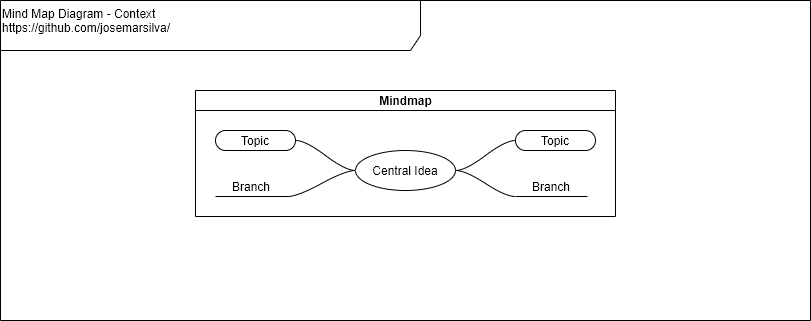

The diagram above was exported from draw.io. Its source (the exported page's mxGraphModel, read from the mxfile embedded in the PNG):
<mxGraphModel dx="1108" dy="534" grid="1" gridSize="10" guides="1" tooltips="1" connect="1" arrows="1" fold="1" page="1" pageScale="1" pageWidth="827" pageHeight="1169" math="0" shadow="0">
  <root>
    <mxCell id="0" />
    <mxCell id="1" parent="0" />
    <mxCell id="5jpJCo4kvUvBawqh1GSk-1" value="&lt;div&gt;&lt;/div&gt;Mind Map Diagram - Context&lt;br&gt;https://github.com/josemarsilva/&lt;div&gt;&lt;br&gt;&lt;/div&gt;" style="shape=umlFrame;whiteSpace=wrap;html=1;width=420;height=50;verticalAlign=top;align=left;" vertex="1" parent="1">
      <mxGeometry x="10" y="10" width="810" height="320" as="geometry" />
    </mxCell>
    <mxCell id="5jpJCo4kvUvBawqh1GSk-2" value="Mindmap" style="swimlane;html=1;startSize=20;horizontal=1;containerType=tree;" vertex="1" parent="1">
      <mxGeometry x="205" y="100" width="420" height="126" as="geometry" />
    </mxCell>
    <mxCell id="5jpJCo4kvUvBawqh1GSk-3" value="" style="edgeStyle=entityRelationEdgeStyle;startArrow=none;endArrow=none;segment=10;curved=1;" edge="1" parent="5jpJCo4kvUvBawqh1GSk-2" source="5jpJCo4kvUvBawqh1GSk-7" target="5jpJCo4kvUvBawqh1GSk-8">
      <mxGeometry relative="1" as="geometry" />
    </mxCell>
    <mxCell id="5jpJCo4kvUvBawqh1GSk-4" value="" style="edgeStyle=entityRelationEdgeStyle;startArrow=none;endArrow=none;segment=10;curved=1;" edge="1" parent="5jpJCo4kvUvBawqh1GSk-2" source="5jpJCo4kvUvBawqh1GSk-7" target="5jpJCo4kvUvBawqh1GSk-9">
      <mxGeometry relative="1" as="geometry" />
    </mxCell>
    <mxCell id="5jpJCo4kvUvBawqh1GSk-5" value="" style="edgeStyle=entityRelationEdgeStyle;startArrow=none;endArrow=none;segment=10;curved=1;" edge="1" parent="5jpJCo4kvUvBawqh1GSk-2" source="5jpJCo4kvUvBawqh1GSk-7" target="5jpJCo4kvUvBawqh1GSk-10">
      <mxGeometry relative="1" as="geometry" />
    </mxCell>
    <mxCell id="5jpJCo4kvUvBawqh1GSk-6" value="" style="edgeStyle=entityRelationEdgeStyle;startArrow=none;endArrow=none;segment=10;curved=1;" edge="1" parent="5jpJCo4kvUvBawqh1GSk-2" source="5jpJCo4kvUvBawqh1GSk-7" target="5jpJCo4kvUvBawqh1GSk-11">
      <mxGeometry relative="1" as="geometry" />
    </mxCell>
    <mxCell id="5jpJCo4kvUvBawqh1GSk-7" value="Central Idea" style="ellipse;whiteSpace=wrap;html=1;align=center;treeFolding=1;treeMoving=1;newEdgeStyle={&quot;edgeStyle&quot;:&quot;entityRelationEdgeStyle&quot;,&quot;startArrow&quot;:&quot;none&quot;,&quot;endArrow&quot;:&quot;none&quot;,&quot;segment&quot;:10,&quot;curved&quot;:1};" vertex="1" parent="5jpJCo4kvUvBawqh1GSk-2">
      <mxGeometry x="160" y="60" width="100" height="40" as="geometry" />
    </mxCell>
    <mxCell id="5jpJCo4kvUvBawqh1GSk-8" value="Topic" style="whiteSpace=wrap;html=1;rounded=1;arcSize=50;align=center;verticalAlign=middle;strokeWidth=1;autosize=1;spacing=4;treeFolding=1;treeMoving=1;newEdgeStyle={&quot;edgeStyle&quot;:&quot;entityRelationEdgeStyle&quot;,&quot;startArrow&quot;:&quot;none&quot;,&quot;endArrow&quot;:&quot;none&quot;,&quot;segment&quot;:10,&quot;curved&quot;:1};" vertex="1" parent="5jpJCo4kvUvBawqh1GSk-2">
      <mxGeometry x="320" y="40" width="80" height="20" as="geometry" />
    </mxCell>
    <mxCell id="5jpJCo4kvUvBawqh1GSk-9" value="Branch" style="whiteSpace=wrap;html=1;shape=partialRectangle;top=0;left=0;bottom=1;right=0;points=[[0,1],[1,1]];fillColor=none;align=center;verticalAlign=bottom;routingCenterY=0.5;snapToPoint=1;autosize=1;treeFolding=1;treeMoving=1;newEdgeStyle={&quot;edgeStyle&quot;:&quot;entityRelationEdgeStyle&quot;,&quot;startArrow&quot;:&quot;none&quot;,&quot;endArrow&quot;:&quot;none&quot;,&quot;segment&quot;:10,&quot;curved&quot;:1};" vertex="1" parent="5jpJCo4kvUvBawqh1GSk-2">
      <mxGeometry x="320" y="80" width="72" height="26" as="geometry" />
    </mxCell>
    <mxCell id="5jpJCo4kvUvBawqh1GSk-10" value="Topic" style="whiteSpace=wrap;html=1;rounded=1;arcSize=50;align=center;verticalAlign=middle;strokeWidth=1;autosize=1;spacing=4;treeFolding=1;treeMoving=1;newEdgeStyle={&quot;edgeStyle&quot;:&quot;entityRelationEdgeStyle&quot;,&quot;startArrow&quot;:&quot;none&quot;,&quot;endArrow&quot;:&quot;none&quot;,&quot;segment&quot;:10,&quot;curved&quot;:1};" vertex="1" parent="5jpJCo4kvUvBawqh1GSk-2">
      <mxGeometry x="20" y="40" width="80" height="20" as="geometry" />
    </mxCell>
    <mxCell id="5jpJCo4kvUvBawqh1GSk-11" value="Branch" style="whiteSpace=wrap;html=1;shape=partialRectangle;top=0;left=0;bottom=1;right=0;points=[[0,1],[1,1]];fillColor=none;align=center;verticalAlign=bottom;routingCenterY=0.5;snapToPoint=1;autosize=1;treeFolding=1;treeMoving=1;newEdgeStyle={&quot;edgeStyle&quot;:&quot;entityRelationEdgeStyle&quot;,&quot;startArrow&quot;:&quot;none&quot;,&quot;endArrow&quot;:&quot;none&quot;,&quot;segment&quot;:10,&quot;curved&quot;:1};" vertex="1" parent="5jpJCo4kvUvBawqh1GSk-2">
      <mxGeometry x="20" y="80" width="72" height="26" as="geometry" />
    </mxCell>
  </root>
</mxGraphModel>